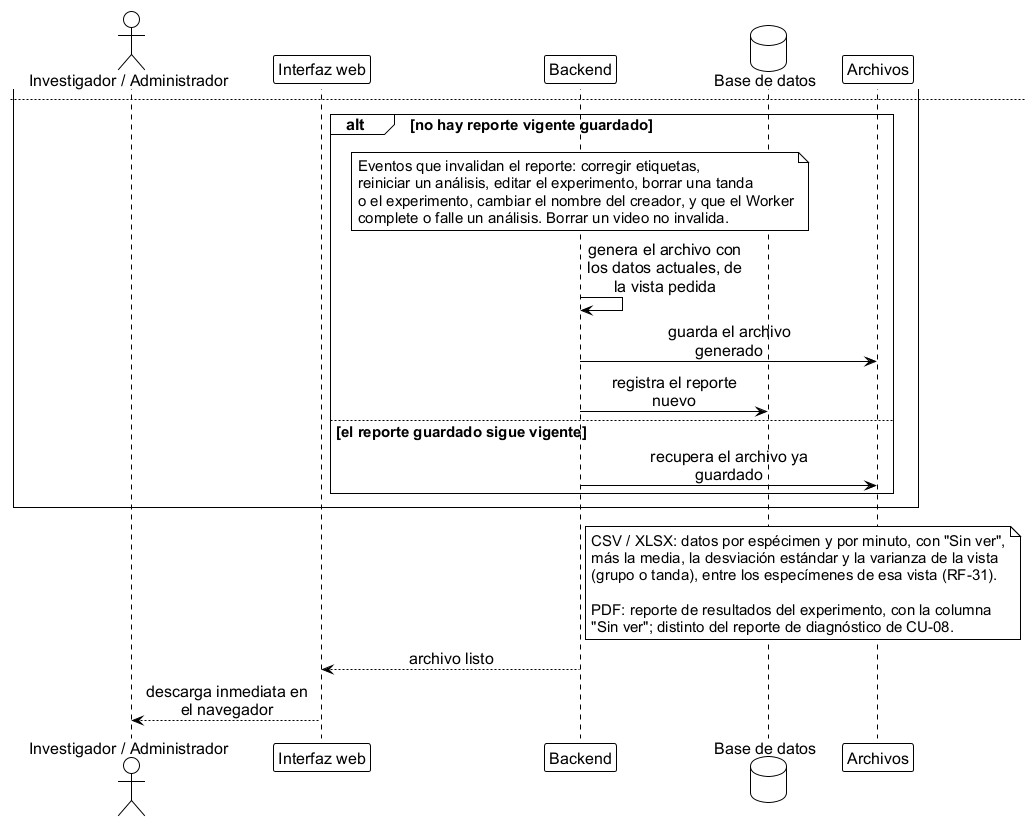

The diagram above was rendered by PlantUML. Its source (embedded in the PNG):
@startuml seq_descarga_reportes
' ================================================================
'  Secuencia - Descarga de reportes (CSV, XLSX o PDF)
'  Base de datos FST | TT 2026-B066 | ESCOM-IPN
'  Frausto Robles Angel Ali . Rodriguez Verdin Sandoval Vanesa
' ----------------------------------------------------------------
'  Cubre CU-10 "Descargar reporte" y RF-22, RF-31.
'
'  Que se descarga:
'  - CSV y XLSX: la vista que el investigador tiene abierta, por grupo
'    o por tanda. Datos por espécimen y por minuto (tiempo, nado
'    activo, inmovilidad, escalamiento, conducta activa y "Sin ver",
'    con la media, la desviación estándar y la varianza de esa vista).
'  - PDF: el reporte de resultados del experimento, con la columna
'    "Sin ver". Es distinto del reporte de diagnóstico de CU-08.
'  - Las estadísticas son las del grupo o la tanda que se pidió.
'
'  Caché:
'  - El reporte guardado se invalida por eventos: corregir etiquetas,
'    reiniciar un análisis, editar el experimento, borrar una tanda o
'    el experimento, cambiar el nombre del creador, y cuando el Worker
'    completa o falla un análisis.
'  - Borrar un video no invalida el reporte: los resultados se
'    conservan (RF-26).
'  - En modo desarrollador no hay caché: cada descarga se genera de
'    nuevo.
'
'  Sin análisis completados: la descarga de CSV o XLSX se rechaza con
'    un aviso; el PDF muestra "Sin resultados" y ese PDF no se guarda
'    en caché.
'
'  Generar:
'      java -jar plantuml.jar -tpng diagramas/seq_descarga_reportes.puml
' ================================================================

!include estilo_doc.iuml

actor "Investigador / Administrador" as inv
participant "Interfaz web" as ui
participant Backend as api
database "Base de datos" as db
participant "Archivos" as fs

inv -> ui: elige el formato (CSV,\nXLSX o PDF) desde la\npantalla de resultados\ny, en CSV o XLSX, la\ntanda o el grupo\ncompleto
ui -> api: pide el reporte en ese\nformato y para esa\nvista

api -> db: ¿hay análisis\ncompletados en el\nexperimento?
db --> api: sí / no

alt no hay análisis completados
  alt el formato es CSV o XLSX
    api --> ui: rechaza la descarga,\ncon el motivo
    ui --> inv: muestra que no hay\nresultados todavía
  else el formato es PDF
    api --> ui: documento "Sin\nresultados" (no se\nguarda en caché)
    ui --> inv: descarga el documento\n"Sin resultados"
  end
else hay análisis completados
  api -> db: busca si ya hay un\nreporte guardado en\nese formato y para esa\nvista
  db --> api: reporte guardado, si\nexiste, con su fecha\nde generación

newpage
  alt no hay reporte vigente guardado
    note over api
      Eventos que invalidan el reporte: corregir etiquetas,
      reiniciar un análisis, editar el experimento, borrar una tanda
      o el experimento, cambiar el nombre del creador, y que el Worker
      complete o falle un análisis. Borrar un video no invalida.
    end note
    api -> api: genera el archivo con\nlos datos actuales, de\nla vista pedida
    api -> fs: guarda el archivo\ngenerado
    api -> db: registra el reporte\nnuevo
  else el reporte guardado sigue vigente
    api -> fs: recupera el archivo ya\nguardado
  end
end

note right of api
  CSV / XLSX: datos por espécimen y por minuto, con "Sin ver",
  más la media, la desviación estándar y la varianza de la vista
  (grupo o tanda), entre los especímenes de esa vista (RF-31).

  PDF: reporte de resultados del experimento, con la columna
  "Sin ver"; distinto del reporte de diagnóstico de CU-08.
end note

api --> ui: archivo listo
ui --> inv: descarga inmediata en\nel navegador

@enduml